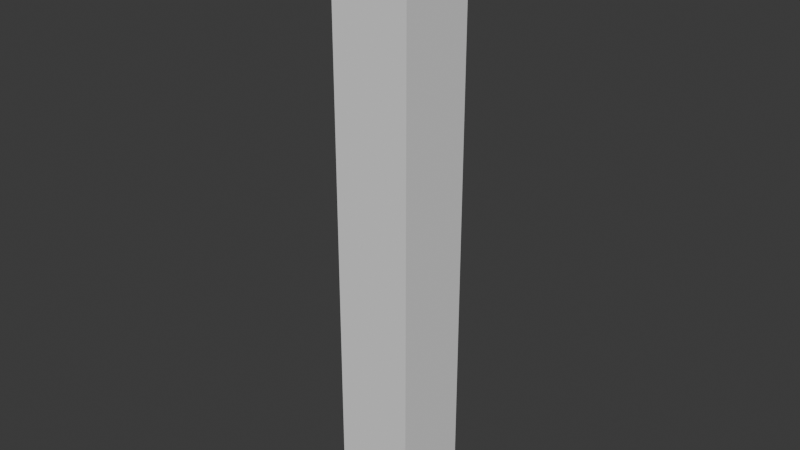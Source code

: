 # Source: SM_Env_Tree_Banana_03.blend  (saved by Blender 4.5.90; exported with 4.5.12 LTS)
import bpy
from mathutils import Matrix  # noqa: F401  (used for matrix-valued properties, if any)

bpy.ops.wm.read_factory_settings(use_empty=True)
scene = bpy.context.scene
scene.name = 'Scene'

# ---- collections
col_sm_env_tree_banana_03 = bpy.data.collections.new('SM_Env_Tree_Banana_03'); scene.collection.children.link(col_sm_env_tree_banana_03)
col_sm_env_tree_banana_03_001 = bpy.data.collections.new('SM_Env_Tree_Banana_03.001'); col_sm_env_tree_banana_03.children.link(col_sm_env_tree_banana_03_001)

# ---- materials (node trees are filled in below, after node groups)
mat_palm_mat_07 = bpy.data.materials.new('Palm_Mat_07')

# ---- material node trees

# ---- world
world_world = bpy.data.worlds.new('World'); scene.world = world_world
world_world.use_nodes = True; world_world.node_tree.nodes.clear()
_N = world_world.node_tree.nodes; _L = world_world.node_tree.links
n0 = _N.new('ShaderNodeOutputWorld'); n0.name = 'World Output'; n0.location = (200, 100)
n1 = _N.new('ShaderNodeBackground'); n1.name = 'Background'; n1.location = (-200, 100)
n1.inputs[0].default_value = (0.05088, 0.05088, 0.05088, 1.0)
_L.new(n1.outputs[0], n0.inputs[0])
n0.is_active_output = True
world_world.color = (0.05088, 0.05088, 0.05088)
world_world.sun_shadow_jitter_overblur = 0.0

# ---- meshes
me_cube = bpy.data.meshes.new('Cube')
me_cube.from_pydata([(-1.0, -1.0, -1.0), (-1.0, -1.0, 1.0), (-1.0, 1.0, -1.0), (-1.0, 1.0, 1.0), (1.0, -1.0, -1.0), (1.0, -1.0, 1.0), (1.0, 1.0, -1.0), (1.0, 1.0, 1.0)], [], [(0, 1, 3, 2), (2, 3, 7, 6), (6, 7, 5, 4), (4, 5, 1, 0), (2, 6, 4, 0), (7, 3, 1, 5)])
_uv = me_cube.uv_layers.new(name='UVMap')
_uv.uv.foreach_set('vector', [0.375, 0.0, 0.625, 0.0, 0.625, 0.25, 0.375, 0.25, 0.375, 0.25, 0.625, 0.25, 0.625, 0.5, 0.375, 0.5, 0.375, 0.5, 0.625, 0.5, 0.625, 0.75, 0.375, 0.75, 0.375, 0.75, 0.625, 0.75, 0.625, 1.0, 0.375, 1.0, 0.125, 0.5, 0.375, 0.5, 0.375, 0.75, 0.125, 0.75, 0.625, 0.5, 0.875, 0.5, 0.875, 0.75, 0.625, 0.75])
me_cube.update()
me_mesh = bpy.data.meshes.new('Mesh')
me_mesh.from_pydata([], [], [])
me_mesh.materials.append(None)
me_mesh.update()

# ---- objects
ob_collision = bpy.data.objects.new('COLLISION', me_cube)
ob_sm_env_tree_banana_03_lod0 = bpy.data.objects.new('SM_Env_Tree_Banana_03_LOD0', me_mesh)

# ---- transforms, parenting, visibility, modifiers, constraints
ob_collision.location = (-0.001877, 0.07439, 3.514)
ob_collision.scale = (0.5, 0.5, 3.844)
ob_collision.display_type = 'BOUNDS'
ob_collision.display_bounds_type = 'CYLINDER'
ob_sm_env_tree_banana_03_lod0.location = (0.0, 0.0, 0.0)
ob_sm_env_tree_banana_03_lod0.color = (0.8, 0.8, 0.8, 1.0)
ob_sm_env_tree_banana_03_lod0.material_slots[0].link = 'OBJECT'; ob_sm_env_tree_banana_03_lod0.material_slots[0].material = mat_palm_mat_07

# ---- collection membership
col_sm_env_tree_banana_03.objects.link(ob_collision)
col_sm_env_tree_banana_03_001.objects.link(ob_sm_env_tree_banana_03_lod0)

# ---- scene / render settings (as saved in the file)
scene.frame_start = 1; scene.frame_end = 250; scene.frame_set(1)
scene.render.engine = 'BLENDER_EEVEE_NEXT'
bpy.context.view_layer.update()

# ---- added for rendering (the .blend has no active camera and no usable light): camera, sun
cam_auto = bpy.data.cameras.new('AutoCamera')
cam_auto.lens = 50.0
cam_auto.sensor_width = 36.0
cam_auto.clip_end = 1000.0
ob_auto_camera = bpy.data.objects.new('AutoCamera', cam_auto)
scene.collection.objects.link(ob_auto_camera)
ob_auto_camera.location = (7.22978, -8.60359, 9.29981)
ob_auto_camera.rotation_euler = (1.09748, -7.21219e-08, 0.694738)
scene.camera = ob_auto_camera
light_auto_sun = bpy.data.lights.new('AutoSun', 'SUN')
light_auto_sun.energy = 3.0
light_auto_sun.angle = 0.0523599
ob_auto_sun = bpy.data.objects.new('AutoSun', light_auto_sun)
scene.collection.objects.link(ob_auto_sun)
ob_auto_sun.rotation_euler = (0.872665, 0.174533, 0.523599)
bpy.context.view_layer.update()
